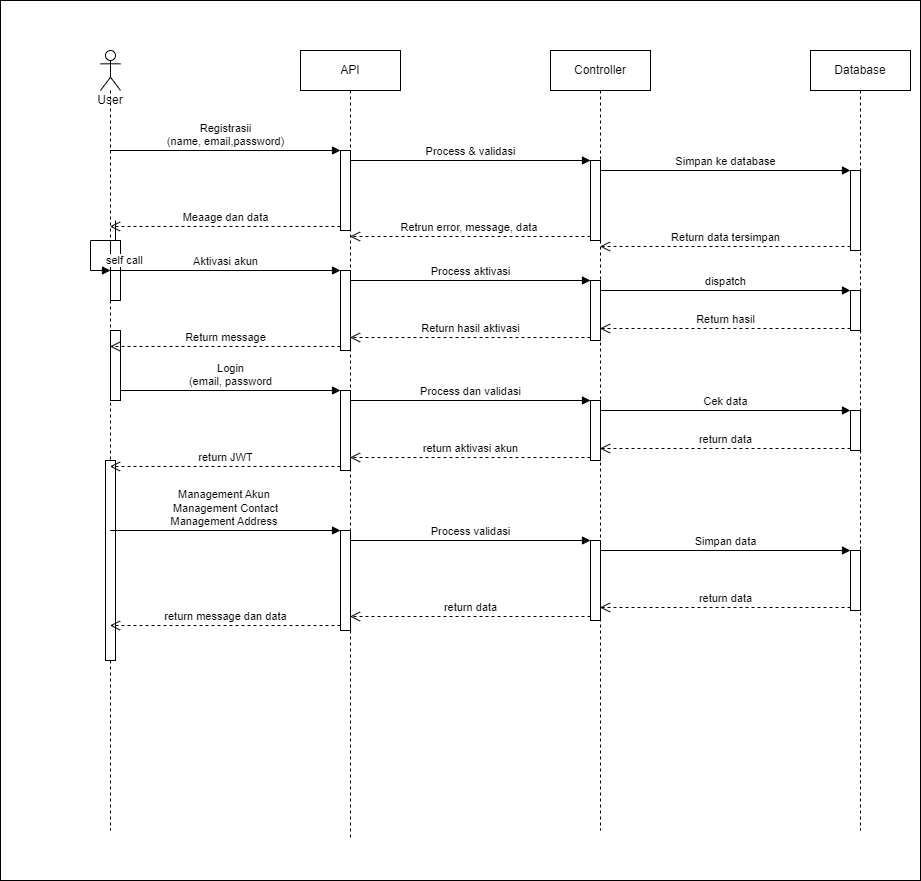

The diagram above was exported from draw.io. Its source (the exported page's mxGraphModel, read from the mxfile embedded in the PNG):
<mxGraphModel dx="1989" dy="719" grid="1" gridSize="10" guides="1" tooltips="1" connect="1" arrows="1" fold="1" page="1" pageScale="1" pageWidth="850" pageHeight="1100" math="0" shadow="0">
  <root>
    <mxCell id="0" />
    <mxCell id="1" parent="0" />
    <mxCell id="66" value="" style="rounded=0;whiteSpace=wrap;html=1;" vertex="1" parent="1">
      <mxGeometry x="-80" y="10" width="920" height="880" as="geometry" />
    </mxCell>
    <mxCell id="2" value="User" style="shape=umlLifeline;participant=umlActor;perimeter=lifelinePerimeter;whiteSpace=wrap;html=1;container=1;collapsible=0;recursiveResize=0;verticalAlign=top;spacingTop=36;outlineConnect=0;" parent="1" vertex="1">
      <mxGeometry x="20" y="60" width="20" height="780" as="geometry" />
    </mxCell>
    <mxCell id="18" value="" style="html=1;points=[];perimeter=orthogonalPerimeter;" parent="2" vertex="1">
      <mxGeometry x="10" y="190" width="10" height="60" as="geometry" />
    </mxCell>
    <mxCell id="19" value="self call" style="edgeStyle=orthogonalEdgeStyle;html=1;align=left;spacingLeft=2;endArrow=block;rounded=0;" parent="2" edge="1">
      <mxGeometry x="0.8261" y="10" relative="1" as="geometry">
        <mxPoint x="15" y="170" as="sourcePoint" />
        <Array as="points">
          <mxPoint x="15" y="190" />
          <mxPoint x="-10" y="190" />
          <mxPoint x="-10" y="220" />
        </Array>
        <mxPoint x="10" y="220" as="targetPoint" />
        <mxPoint as="offset" />
      </mxGeometry>
    </mxCell>
    <mxCell id="40" value="" style="html=1;points=[];perimeter=orthogonalPerimeter;" parent="2" vertex="1">
      <mxGeometry x="10" y="280" width="10" height="70" as="geometry" />
    </mxCell>
    <mxCell id="52" value="" style="html=1;points=[];perimeter=orthogonalPerimeter;" parent="2" vertex="1">
      <mxGeometry x="5" y="410" width="10" height="200" as="geometry" />
    </mxCell>
    <mxCell id="3" value="API&lt;span style=&quot;color: rgba(0, 0, 0, 0); font-family: monospace; font-size: 0px; text-align: start;&quot;&gt;%3CmxGraphModel%3E%3Croot%3E%3CmxCell%20id%3D%220%22%2F%3E%3CmxCell%20id%3D%221%22%20parent%3D%220%22%2F%3E%3CmxCell%20id%3D%222%22%20value%3D%22CRUD%20Contact%26amp%3Bnbsp%3B%26lt%3Bspan%20style%3D%26quot%3Bwhite-space%3A%20pre%3B%26quot%3B%26gt%3B%26%239%3B%26lt%3B%2Fspan%26gt%3B%22%20style%3D%22ellipse%3BwhiteSpace%3Dwrap%3Bhtml%3D1%3B%22%20vertex%3D%221%22%20parent%3D%221%22%3E%3CmxGeometry%20x%3D%22225%22%20y%3D%22-440%22%20width%3D%22140%22%20height%3D%2270%22%20as%3D%22geometry%22%2F%3E%3C%2FmxCell%3E%3C%2Froot%3E%3C%2FmxGraphModel%3E&lt;/span&gt;" style="shape=umlLifeline;perimeter=lifelinePerimeter;whiteSpace=wrap;html=1;container=1;collapsible=0;recursiveResize=0;outlineConnect=0;" parent="1" vertex="1">
      <mxGeometry x="220" y="60" width="100" height="790" as="geometry" />
    </mxCell>
    <mxCell id="8" value="" style="html=1;points=[];perimeter=orthogonalPerimeter;" parent="3" vertex="1">
      <mxGeometry x="40" y="100" width="10" height="80" as="geometry" />
    </mxCell>
    <mxCell id="25" value="" style="html=1;points=[];perimeter=orthogonalPerimeter;" parent="3" vertex="1">
      <mxGeometry x="40" y="220" width="10" height="80" as="geometry" />
    </mxCell>
    <mxCell id="41" value="" style="html=1;points=[];perimeter=orthogonalPerimeter;" parent="3" vertex="1">
      <mxGeometry x="40" y="340" width="10" height="80" as="geometry" />
    </mxCell>
    <mxCell id="56" value="" style="html=1;points=[];perimeter=orthogonalPerimeter;" parent="3" vertex="1">
      <mxGeometry x="40" y="480" width="10" height="100" as="geometry" />
    </mxCell>
    <mxCell id="5" value="Controller" style="shape=umlLifeline;perimeter=lifelinePerimeter;whiteSpace=wrap;html=1;container=1;collapsible=0;recursiveResize=0;outlineConnect=0;" parent="1" vertex="1">
      <mxGeometry x="470" y="60" width="100" height="780" as="geometry" />
    </mxCell>
    <mxCell id="28" value="" style="html=1;points=[];perimeter=orthogonalPerimeter;" parent="5" vertex="1">
      <mxGeometry x="40" y="110" width="10" height="80" as="geometry" />
    </mxCell>
    <mxCell id="34" value="" style="html=1;points=[];perimeter=orthogonalPerimeter;" parent="5" vertex="1">
      <mxGeometry x="40" y="230" width="10" height="60" as="geometry" />
    </mxCell>
    <mxCell id="46" value="" style="html=1;points=[];perimeter=orthogonalPerimeter;" parent="5" vertex="1">
      <mxGeometry x="40" y="350" width="10" height="60" as="geometry" />
    </mxCell>
    <mxCell id="65" style="edgeStyle=none;html=1;" parent="5" source="59" target="5" edge="1">
      <mxGeometry relative="1" as="geometry" />
    </mxCell>
    <mxCell id="59" value="" style="html=1;points=[];perimeter=orthogonalPerimeter;" parent="5" vertex="1">
      <mxGeometry x="40" y="490" width="10" height="80" as="geometry" />
    </mxCell>
    <mxCell id="6" value="Database" style="shape=umlLifeline;perimeter=lifelinePerimeter;whiteSpace=wrap;html=1;container=1;collapsible=0;recursiveResize=0;outlineConnect=0;" parent="1" vertex="1">
      <mxGeometry x="730" y="60" width="100" height="780" as="geometry" />
    </mxCell>
    <mxCell id="31" value="" style="html=1;points=[];perimeter=orthogonalPerimeter;" parent="6" vertex="1">
      <mxGeometry x="40" y="120" width="10" height="80" as="geometry" />
    </mxCell>
    <mxCell id="37" value="" style="html=1;points=[];perimeter=orthogonalPerimeter;" parent="6" vertex="1">
      <mxGeometry x="40" y="240" width="10" height="40" as="geometry" />
    </mxCell>
    <mxCell id="49" value="" style="html=1;points=[];perimeter=orthogonalPerimeter;" parent="6" vertex="1">
      <mxGeometry x="40" y="360" width="10" height="40" as="geometry" />
    </mxCell>
    <mxCell id="62" value="" style="html=1;points=[];perimeter=orthogonalPerimeter;" parent="6" vertex="1">
      <mxGeometry x="40" y="500" width="10" height="60" as="geometry" />
    </mxCell>
    <mxCell id="9" value="Registrasii&lt;br&gt;(name, email,password)" style="html=1;verticalAlign=bottom;endArrow=block;entryX=0;entryY=0;" parent="1" source="2" target="8" edge="1">
      <mxGeometry relative="1" as="geometry">
        <mxPoint x="180" y="160" as="sourcePoint" />
      </mxGeometry>
    </mxCell>
    <mxCell id="10" value="Meaage dan data" style="html=1;verticalAlign=bottom;endArrow=open;dashed=1;endSize=8;exitX=0;exitY=0.95;" parent="1" source="8" target="2" edge="1">
      <mxGeometry relative="1" as="geometry">
        <mxPoint x="180" y="236" as="targetPoint" />
      </mxGeometry>
    </mxCell>
    <mxCell id="26" value="Aktivasi akun" style="html=1;verticalAlign=bottom;endArrow=block;entryX=0;entryY=0;" parent="1" source="2" target="25" edge="1">
      <mxGeometry relative="1" as="geometry">
        <mxPoint x="190" y="280" as="sourcePoint" />
      </mxGeometry>
    </mxCell>
    <mxCell id="27" value="Return message" style="html=1;verticalAlign=bottom;endArrow=open;dashed=1;endSize=8;exitX=0;exitY=0.95;" parent="1" source="25" target="2" edge="1">
      <mxGeometry relative="1" as="geometry">
        <mxPoint x="190" y="356" as="targetPoint" />
      </mxGeometry>
    </mxCell>
    <mxCell id="29" value="Process &amp;amp; validasi" style="html=1;verticalAlign=bottom;endArrow=block;entryX=0;entryY=0;" parent="1" source="3" target="28" edge="1">
      <mxGeometry relative="1" as="geometry">
        <mxPoint x="440" y="170" as="sourcePoint" />
      </mxGeometry>
    </mxCell>
    <mxCell id="30" value="Retrun error, message, data&amp;nbsp;" style="html=1;verticalAlign=bottom;endArrow=open;dashed=1;endSize=8;exitX=0;exitY=0.95;" parent="1" source="28" target="3" edge="1">
      <mxGeometry relative="1" as="geometry">
        <mxPoint x="440" y="246" as="targetPoint" />
      </mxGeometry>
    </mxCell>
    <mxCell id="32" value="Simpan ke database" style="html=1;verticalAlign=bottom;endArrow=block;entryX=0;entryY=0;" parent="1" source="5" target="31" edge="1">
      <mxGeometry x="-0.002" relative="1" as="geometry">
        <mxPoint x="700" y="180" as="sourcePoint" />
        <mxPoint as="offset" />
      </mxGeometry>
    </mxCell>
    <mxCell id="33" value="Return data tersimpan" style="html=1;verticalAlign=bottom;endArrow=open;dashed=1;endSize=8;exitX=0;exitY=0.95;" parent="1" source="31" target="5" edge="1">
      <mxGeometry relative="1" as="geometry">
        <mxPoint x="700" y="256" as="targetPoint" />
      </mxGeometry>
    </mxCell>
    <mxCell id="35" value="Process aktivasi" style="html=1;verticalAlign=bottom;endArrow=block;entryX=0;entryY=0;" parent="1" source="3" target="34" edge="1">
      <mxGeometry relative="1" as="geometry">
        <mxPoint x="440" y="290" as="sourcePoint" />
      </mxGeometry>
    </mxCell>
    <mxCell id="36" value="Return hasil aktivasi&lt;br&gt;" style="html=1;verticalAlign=bottom;endArrow=open;dashed=1;endSize=8;exitX=0;exitY=0.95;" parent="1" source="34" target="3" edge="1">
      <mxGeometry relative="1" as="geometry">
        <mxPoint x="440" y="366" as="targetPoint" />
      </mxGeometry>
    </mxCell>
    <mxCell id="38" value="dispatch" style="html=1;verticalAlign=bottom;endArrow=block;entryX=0;entryY=0;" parent="1" source="5" target="37" edge="1">
      <mxGeometry relative="1" as="geometry">
        <mxPoint x="690" y="300" as="sourcePoint" />
      </mxGeometry>
    </mxCell>
    <mxCell id="39" value="Return hasil" style="html=1;verticalAlign=bottom;endArrow=open;dashed=1;endSize=8;exitX=0;exitY=0.95;" parent="1" source="37" target="5" edge="1">
      <mxGeometry relative="1" as="geometry">
        <mxPoint x="700" y="376" as="targetPoint" />
      </mxGeometry>
    </mxCell>
    <mxCell id="42" value="Login&lt;br&gt;(email, password" style="html=1;verticalAlign=bottom;endArrow=block;entryX=0;entryY=0;" parent="1" source="40" target="41" edge="1">
      <mxGeometry relative="1" as="geometry">
        <mxPoint x="190" y="400" as="sourcePoint" />
      </mxGeometry>
    </mxCell>
    <mxCell id="43" value="return JWT" style="html=1;verticalAlign=bottom;endArrow=open;dashed=1;endSize=8;exitX=0;exitY=0.95;" parent="1" source="41" target="2" edge="1">
      <mxGeometry relative="1" as="geometry">
        <mxPoint x="70" y="476" as="targetPoint" />
      </mxGeometry>
    </mxCell>
    <mxCell id="47" value="Process dan validasi" style="html=1;verticalAlign=bottom;endArrow=block;entryX=0;entryY=0;" parent="1" source="3" target="46" edge="1">
      <mxGeometry relative="1" as="geometry">
        <mxPoint x="440" y="410" as="sourcePoint" />
      </mxGeometry>
    </mxCell>
    <mxCell id="48" value="return aktivasi akun" style="html=1;verticalAlign=bottom;endArrow=open;dashed=1;endSize=8;exitX=0;exitY=0.95;" parent="1" source="46" target="3" edge="1">
      <mxGeometry relative="1" as="geometry">
        <mxPoint x="440" y="486" as="targetPoint" />
      </mxGeometry>
    </mxCell>
    <mxCell id="51" value="return data" style="html=1;verticalAlign=bottom;endArrow=open;dashed=1;endSize=8;exitX=0;exitY=0.95;" parent="1" source="49" target="5" edge="1">
      <mxGeometry relative="1" as="geometry">
        <mxPoint x="700" y="496" as="targetPoint" />
      </mxGeometry>
    </mxCell>
    <mxCell id="50" value="Cek data" style="html=1;verticalAlign=bottom;endArrow=block;entryX=0;entryY=0;" parent="1" source="5" target="49" edge="1">
      <mxGeometry x="-0.002" relative="1" as="geometry">
        <mxPoint x="700" y="420" as="sourcePoint" />
        <mxPoint as="offset" />
      </mxGeometry>
    </mxCell>
    <mxCell id="57" value="Management Akun&amp;nbsp;&lt;br&gt;Management Contact&lt;br&gt;Management Address&amp;nbsp;" style="html=1;verticalAlign=bottom;endArrow=block;entryX=0;entryY=0;" parent="1" source="2" target="56" edge="1">
      <mxGeometry relative="1" as="geometry">
        <mxPoint x="190" y="540" as="sourcePoint" />
      </mxGeometry>
    </mxCell>
    <mxCell id="58" value="return message dan data" style="html=1;verticalAlign=bottom;endArrow=open;dashed=1;endSize=8;exitX=0;exitY=0.95;" parent="1" source="56" target="2" edge="1">
      <mxGeometry relative="1" as="geometry">
        <mxPoint x="190" y="616" as="targetPoint" />
      </mxGeometry>
    </mxCell>
    <mxCell id="61" value="return data" style="html=1;verticalAlign=bottom;endArrow=open;dashed=1;endSize=8;exitX=0;exitY=0.95;" parent="1" source="59" target="3" edge="1">
      <mxGeometry relative="1" as="geometry">
        <mxPoint x="440" y="626" as="targetPoint" />
      </mxGeometry>
    </mxCell>
    <mxCell id="60" value="Process validasi" style="html=1;verticalAlign=bottom;endArrow=block;entryX=0;entryY=0;" parent="1" source="3" target="59" edge="1">
      <mxGeometry relative="1" as="geometry">
        <mxPoint x="440" y="550" as="sourcePoint" />
      </mxGeometry>
    </mxCell>
    <mxCell id="64" value="return data" style="html=1;verticalAlign=bottom;endArrow=open;dashed=1;endSize=8;exitX=0;exitY=0.95;" parent="1" source="62" target="5" edge="1">
      <mxGeometry relative="1" as="geometry">
        <mxPoint x="700" y="636" as="targetPoint" />
      </mxGeometry>
    </mxCell>
    <mxCell id="63" value="Simpan data" style="html=1;verticalAlign=bottom;endArrow=block;entryX=0;entryY=0;" parent="1" source="59" target="62" edge="1">
      <mxGeometry relative="1" as="geometry">
        <mxPoint x="700" y="560" as="sourcePoint" />
      </mxGeometry>
    </mxCell>
  </root>
</mxGraphModel>